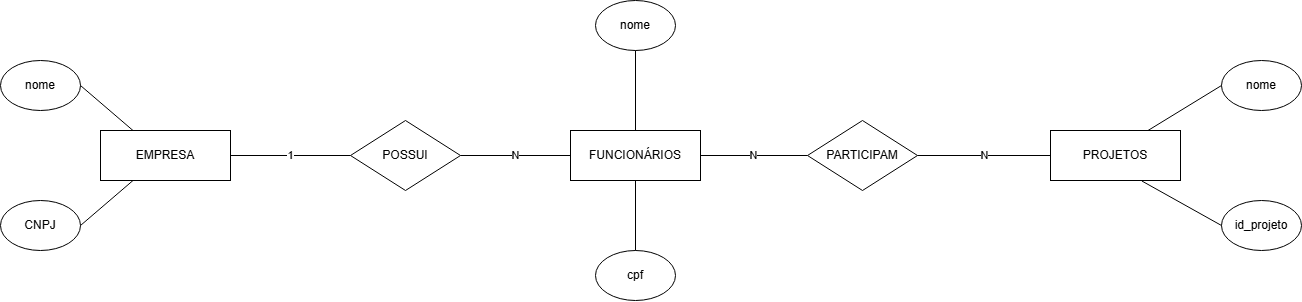

The diagram above was exported from draw.io. Its source (the exported page's mxGraphModel, read from the mxfile embedded in the PNG):
<mxGraphModel dx="2077" dy="1127" grid="1" gridSize="10" guides="1" tooltips="1" connect="1" arrows="1" fold="1" page="1" pageScale="1" pageWidth="827" pageHeight="1169" math="0" shadow="0">
  <root>
    <mxCell id="0" />
    <mxCell id="1" parent="0" />
    <mxCell id="n_CS4xjf9CaBDDik-3bZ-1" parent="1" style="rounded=0;whiteSpace=wrap;html=1;" value="EMPRESA" vertex="1">
      <mxGeometry height="50" width="130" x="290" y="300" as="geometry" />
    </mxCell>
    <mxCell id="n_CS4xjf9CaBDDik-3bZ-2" parent="1" style="rounded=0;whiteSpace=wrap;html=1;" value="FUNCIONÁRIOS" vertex="1">
      <mxGeometry height="50" width="130" x="760" y="300" as="geometry" />
    </mxCell>
    <mxCell id="n_CS4xjf9CaBDDik-3bZ-3" parent="1" style="rhombus;whiteSpace=wrap;html=1;shadow=0;" value="POSSUI" vertex="1">
      <mxGeometry height="70" width="110" x="540" y="290" as="geometry" />
    </mxCell>
    <mxCell id="n_CS4xjf9CaBDDik-3bZ-4" edge="1" parent="1" source="n_CS4xjf9CaBDDik-3bZ-1" style="endArrow=none;html=1;rounded=0;exitX=1;exitY=0.5;exitDx=0;exitDy=0;entryX=0;entryY=0.5;entryDx=0;entryDy=0;" target="n_CS4xjf9CaBDDik-3bZ-3" value="1">
      <mxGeometry height="50" relative="1" width="50" as="geometry">
        <mxPoint x="560" y="410" as="sourcePoint" />
        <mxPoint x="610" y="360" as="targetPoint" />
      </mxGeometry>
    </mxCell>
    <mxCell id="n_CS4xjf9CaBDDik-3bZ-7" edge="1" parent="1" source="n_CS4xjf9CaBDDik-3bZ-2" style="endArrow=none;html=1;rounded=0;entryX=1;entryY=0.5;entryDx=0;entryDy=0;exitX=0;exitY=0.5;exitDx=0;exitDy=0;" target="n_CS4xjf9CaBDDik-3bZ-3" value="N">
      <mxGeometry height="50" relative="1" width="50" as="geometry">
        <mxPoint x="560" y="410" as="sourcePoint" />
        <mxPoint x="610" y="360" as="targetPoint" />
      </mxGeometry>
    </mxCell>
    <mxCell id="n_CS4xjf9CaBDDik-3bZ-8" parent="1" style="ellipse;whiteSpace=wrap;html=1;" value="nome" vertex="1">
      <mxGeometry height="50" width="80" x="190" y="230" as="geometry" />
    </mxCell>
    <mxCell id="n_CS4xjf9CaBDDik-3bZ-9" parent="1" style="ellipse;whiteSpace=wrap;html=1;" value="CNPJ" vertex="1">
      <mxGeometry height="50" width="80" x="190" y="370" as="geometry" />
    </mxCell>
    <mxCell id="n_CS4xjf9CaBDDik-3bZ-10" parent="1" style="ellipse;whiteSpace=wrap;html=1;" value="nome" vertex="1">
      <mxGeometry height="50" width="80" x="785" y="170" as="geometry" />
    </mxCell>
    <mxCell id="n_CS4xjf9CaBDDik-3bZ-11" parent="1" style="ellipse;whiteSpace=wrap;html=1;" value="cpf" vertex="1">
      <mxGeometry height="50" width="80" x="785" y="420" as="geometry" />
    </mxCell>
    <mxCell id="n_CS4xjf9CaBDDik-3bZ-12" edge="1" parent="1" source="n_CS4xjf9CaBDDik-3bZ-9" style="endArrow=none;html=1;rounded=0;exitX=1;exitY=0.5;exitDx=0;exitDy=0;entryX=0.25;entryY=1;entryDx=0;entryDy=0;" target="n_CS4xjf9CaBDDik-3bZ-1" value="">
      <mxGeometry height="50" relative="1" width="50" as="geometry">
        <mxPoint x="620" y="410" as="sourcePoint" />
        <mxPoint x="670" y="360" as="targetPoint" />
      </mxGeometry>
    </mxCell>
    <mxCell id="n_CS4xjf9CaBDDik-3bZ-13" edge="1" parent="1" source="n_CS4xjf9CaBDDik-3bZ-1" style="endArrow=none;html=1;rounded=0;entryX=1;entryY=0.5;entryDx=0;entryDy=0;exitX=0.25;exitY=0;exitDx=0;exitDy=0;" target="n_CS4xjf9CaBDDik-3bZ-8" value="">
      <mxGeometry height="50" relative="1" width="50" as="geometry">
        <mxPoint x="620" y="410" as="sourcePoint" />
        <mxPoint x="670" y="360" as="targetPoint" />
      </mxGeometry>
    </mxCell>
    <mxCell id="n_CS4xjf9CaBDDik-3bZ-14" edge="1" parent="1" source="n_CS4xjf9CaBDDik-3bZ-2" style="endArrow=none;html=1;rounded=0;entryX=0.5;entryY=1;entryDx=0;entryDy=0;exitX=0.5;exitY=0;exitDx=0;exitDy=0;" target="n_CS4xjf9CaBDDik-3bZ-10" value="">
      <mxGeometry height="50" relative="1" width="50" as="geometry">
        <mxPoint x="620" y="410" as="sourcePoint" />
        <mxPoint x="670" y="360" as="targetPoint" />
      </mxGeometry>
    </mxCell>
    <mxCell id="n_CS4xjf9CaBDDik-3bZ-15" edge="1" parent="1" source="n_CS4xjf9CaBDDik-3bZ-2" style="endArrow=none;html=1;rounded=0;entryX=0.5;entryY=0;entryDx=0;entryDy=0;exitX=0.5;exitY=1;exitDx=0;exitDy=0;" target="n_CS4xjf9CaBDDik-3bZ-11" value="">
      <mxGeometry height="50" relative="1" width="50" as="geometry">
        <mxPoint x="620" y="410" as="sourcePoint" />
        <mxPoint x="670" y="360" as="targetPoint" />
      </mxGeometry>
    </mxCell>
    <mxCell id="n_CS4xjf9CaBDDik-3bZ-17" parent="1" style="rounded=0;whiteSpace=wrap;html=1;" value="PROJETOS" vertex="1">
      <mxGeometry height="50" width="130" x="1240" y="300" as="geometry" />
    </mxCell>
    <mxCell id="n_CS4xjf9CaBDDik-3bZ-20" parent="1" style="rhombus;whiteSpace=wrap;html=1;shadow=0;" value="PARTICIPAM" vertex="1">
      <mxGeometry height="70" width="110" x="997" y="290" as="geometry" />
    </mxCell>
    <mxCell id="n_CS4xjf9CaBDDik-3bZ-21" edge="1" parent="1" source="n_CS4xjf9CaBDDik-3bZ-2" style="endArrow=none;html=1;rounded=0;exitX=1;exitY=0.5;exitDx=0;exitDy=0;entryX=0;entryY=0.5;entryDx=0;entryDy=0;" target="n_CS4xjf9CaBDDik-3bZ-20" value="N">
      <mxGeometry height="50" relative="1" width="50" as="geometry">
        <mxPoint x="1050" y="450" as="sourcePoint" />
        <mxPoint x="1100" y="400" as="targetPoint" />
      </mxGeometry>
    </mxCell>
    <mxCell id="n_CS4xjf9CaBDDik-3bZ-22" edge="1" parent="1" source="n_CS4xjf9CaBDDik-3bZ-20" style="endArrow=none;html=1;rounded=0;entryX=0;entryY=0.5;entryDx=0;entryDy=0;exitX=1;exitY=0.5;exitDx=0;exitDy=0;" target="n_CS4xjf9CaBDDik-3bZ-17" value="N">
      <mxGeometry height="50" relative="1" width="50" as="geometry">
        <mxPoint x="1050" y="450" as="sourcePoint" />
        <mxPoint x="1100" y="400" as="targetPoint" />
      </mxGeometry>
    </mxCell>
    <mxCell id="n_CS4xjf9CaBDDik-3bZ-23" parent="1" style="ellipse;whiteSpace=wrap;html=1;" value="nome" vertex="1">
      <mxGeometry height="50" width="80" x="1411" y="230" as="geometry" />
    </mxCell>
    <mxCell id="n_CS4xjf9CaBDDik-3bZ-24" parent="1" style="ellipse;whiteSpace=wrap;html=1;" value="id_projeto" vertex="1">
      <mxGeometry height="50" width="80" x="1411" y="370" as="geometry" />
    </mxCell>
    <mxCell id="n_CS4xjf9CaBDDik-3bZ-25" edge="1" parent="1" source="n_CS4xjf9CaBDDik-3bZ-17" style="endArrow=none;html=1;rounded=0;entryX=0;entryY=0.5;entryDx=0;entryDy=0;exitX=0.75;exitY=0;exitDx=0;exitDy=0;" target="n_CS4xjf9CaBDDik-3bZ-23" value="">
      <mxGeometry height="50" relative="1" width="50" as="geometry">
        <mxPoint x="1090" y="450" as="sourcePoint" />
        <mxPoint x="1140" y="400" as="targetPoint" />
      </mxGeometry>
    </mxCell>
    <mxCell id="n_CS4xjf9CaBDDik-3bZ-26" edge="1" parent="1" source="n_CS4xjf9CaBDDik-3bZ-17" style="endArrow=none;html=1;rounded=0;entryX=0;entryY=0.5;entryDx=0;entryDy=0;exitX=0.703;exitY=1.01;exitDx=0;exitDy=0;exitPerimeter=0;" target="n_CS4xjf9CaBDDik-3bZ-24" value="">
      <mxGeometry height="50" relative="1" width="50" as="geometry">
        <mxPoint x="1090" y="450" as="sourcePoint" />
        <mxPoint x="1140" y="400" as="targetPoint" />
      </mxGeometry>
    </mxCell>
  </root>
</mxGraphModel>